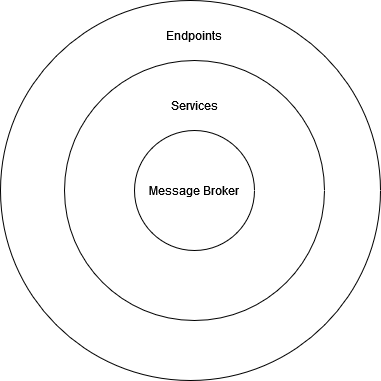

The diagram above was exported from draw.io. Its source (the exported page's mxGraphModel, read from the mxfile embedded in the PNG):
<mxGraphModel dx="2074" dy="1114" grid="1" gridSize="10" guides="1" tooltips="1" connect="1" arrows="1" fold="1" page="1" pageScale="1" pageWidth="827" pageHeight="1169" math="0" shadow="0">
  <root>
    <mxCell id="0" />
    <mxCell id="1" parent="0" />
    <mxCell id="-YvJxLoe9DOcnEeRKV5r-29" value="" style="ellipse;whiteSpace=wrap;html=1;aspect=fixed;" parent="1" vertex="1">
      <mxGeometry x="830" y="850" width="80" height="80" as="geometry" />
    </mxCell>
    <mxCell id="-YvJxLoe9DOcnEeRKV5r-30" value="" style="ellipse;whiteSpace=wrap;html=1;aspect=fixed;" parent="1" vertex="1">
      <mxGeometry x="680" y="700" width="380" height="380" as="geometry" />
    </mxCell>
    <mxCell id="-YvJxLoe9DOcnEeRKV5r-31" value="" style="ellipse;whiteSpace=wrap;html=1;aspect=fixed;" parent="1" vertex="1">
      <mxGeometry x="744" y="760" width="260" height="260" as="geometry" />
    </mxCell>
    <mxCell id="-YvJxLoe9DOcnEeRKV5r-32" value="Message Broker" style="ellipse;whiteSpace=wrap;html=1;aspect=fixed;" parent="1" vertex="1">
      <mxGeometry x="814" y="830" width="120" height="120" as="geometry" />
    </mxCell>
    <mxCell id="-YvJxLoe9DOcnEeRKV5r-35" value="Services" style="text;html=1;align=center;verticalAlign=middle;whiteSpace=wrap;rounded=0;" parent="1" vertex="1">
      <mxGeometry x="844" y="790" width="60" height="30" as="geometry" />
    </mxCell>
    <mxCell id="-YvJxLoe9DOcnEeRKV5r-36" value="Endpoints" style="text;html=1;align=center;verticalAlign=middle;whiteSpace=wrap;rounded=0;" parent="1" vertex="1">
      <mxGeometry x="844" y="720" width="60" height="30" as="geometry" />
    </mxCell>
  </root>
</mxGraphModel>